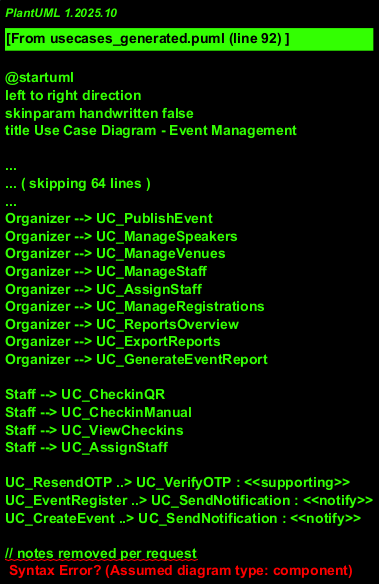

The diagram above was rendered by PlantUML. Its source (embedded in the PNG):
@startuml
left to right direction
skinparam handwritten false
title Use Case Diagram - Event Management

actor "Student" as Student
actor "Event Organizer / Admin" as Organizer
actor "Staff (Check-in)" as Staff

rectangle "Authentication & Account" {
  usecase "Register account" as UC_Register
  usecase "Login (OTP)" as UC_Login
  usecase "Resend OTP" as UC_ResendOTP
  usecase "Verify OTP / Check verification" as UC_VerifyOTP
  UC_Register .> UC_VerifyOTP : <<include>>
  UC_Login .> UC_VerifyOTP : <<include>>
}

rectangle "Event Management" {
  usecase "Create event" as UC_CreateEvent
  usecase "Edit event" as UC_EditEvent
  usecase "Delete / Cancel event" as UC_DeleteEvent
  usecase "Publish / Unpublish event" as UC_PublishEvent
  usecase "Manage speakers" as UC_ManageSpeakers
  usecase "Manage venues" as UC_ManageVenues
  usecase "Manage event staff" as UC_ManageStaff
  usecase "Assign staff to event" as UC_AssignStaff
}

rectangle "Registration & Ticketing" {
  usecase "Browse events" as UC_Browse
  usecase "View event details" as UC_ViewEvent
  usecase "Register for event" as UC_EventRegister
  usecase "Generate ticket (QR)" as UC_GenerateTicket
  usecase "View / Download ticket" as UC_ViewTicket
  usecase "Cancel registration" as UC_CancelRegistration
  usecase "Manage registrations" as UC_ManageRegistrations
  UC_EventRegister .> UC_GenerateTicket : <<include>>
  UC_GenerateTicket .> UC_ViewTicket : <<include>>
}

rectangle "Check-in" {
  usecase "Scan QR / Check-in" as UC_CheckinQR
  usecase "Manual check-in" as UC_CheckinManual
  usecase "View check-in list" as UC_ViewCheckins
}

rectangle "Reports & Admin" {
  usecase "View reports overview" as UC_ReportsOverview
  usecase "Generate event report" as UC_GenerateEventReport
  usecase "Export reports (CSV)" as UC_ExportReports
}

rectangle "Notifications" {
  usecase "Send notification / email" as UC_SendNotification
}

' Actors -> Use Cases
Student --> UC_Register
Student --> UC_Login
Student --> UC_ResendOTP
Student --> UC_Browse
Student --> UC_ViewEvent
Student --> UC_EventRegister
Student --> UC_ViewTicket
Student --> UC_CancelRegistration

Organizer --> UC_CreateEvent
Organizer --> UC_EditEvent
Organizer --> UC_DeleteEvent
Organizer --> UC_PublishEvent
Organizer --> UC_ManageSpeakers
Organizer --> UC_ManageVenues
Organizer --> UC_ManageStaff
Organizer --> UC_AssignStaff
Organizer --> UC_ManageRegistrations
Organizer --> UC_ReportsOverview
Organizer --> UC_ExportReports
Organizer --> UC_GenerateEventReport

Staff --> UC_CheckinQR
Staff --> UC_CheckinManual
Staff --> UC_ViewCheckins
Staff --> UC_AssignStaff

' Include / Extend relationships for clarity
UC_ResendOTP ..> UC_VerifyOTP : <<supporting>>
UC_EventRegister ..> UC_SendNotification : <<notify>>
UC_CreateEvent ..> UC_SendNotification : <<notify>>

// notes removed per request

@enduml